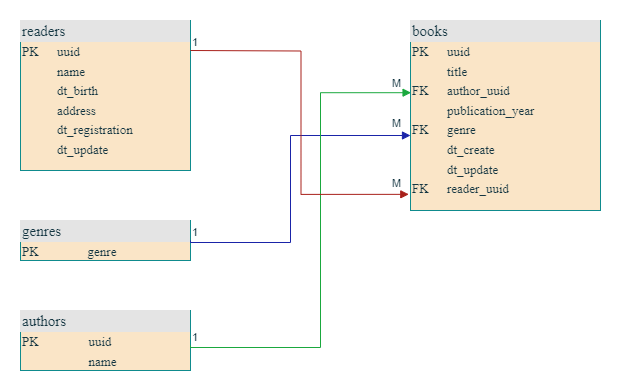

The diagram above was exported from draw.io. Its source (the exported page's mxGraphModel, read from the mxfile embedded in the PNG):
<mxGraphModel dx="1050" dy="581" grid="1" gridSize="10" guides="1" tooltips="1" connect="1" arrows="1" fold="1" page="1" pageScale="1" pageWidth="827" pageHeight="1169" math="0" shadow="0">
  <root>
    <mxCell id="WIyWlLk6GJQsqaUBKTNV-0" />
    <mxCell id="WIyWlLk6GJQsqaUBKTNV-1" parent="WIyWlLk6GJQsqaUBKTNV-0" />
    <mxCell id="F34SbrRdug3zkx10Pxff-6" value="&lt;div style=&quot;text-align: justify; box-sizing: border-box; width: 100%; background: rgb(228, 228, 228); padding: 2px;&quot;&gt;&lt;font style=&quot;font-size: 15px;&quot; face=&quot;Times New Roman&quot;&gt;readers&lt;/font&gt;&lt;/div&gt;&lt;table style=&quot;text-align: justify; width: 100%; font-size: 13px;&quot; cellpadding=&quot;2&quot; cellspacing=&quot;0&quot;&gt;&lt;tbody&gt;&lt;tr&gt;&lt;td&gt;&lt;font style=&quot;font-size: 13px;&quot; face=&quot;Times New Roman&quot;&gt;PK&lt;/font&gt;&lt;/td&gt;&lt;td&gt;&lt;font style=&quot;font-size: 13px;&quot; face=&quot;Times New Roman&quot;&gt;uuid&lt;/font&gt;&lt;/td&gt;&lt;/tr&gt;&lt;tr&gt;&lt;td&gt;&lt;font style=&quot;font-size: 13px;&quot; face=&quot;Times New Roman&quot;&gt;&lt;br&gt;&lt;/font&gt;&lt;/td&gt;&lt;td&gt;&lt;font style=&quot;font-size: 13px;&quot; face=&quot;Times New Roman&quot;&gt;name&lt;/font&gt;&lt;/td&gt;&lt;/tr&gt;&lt;tr&gt;&lt;td&gt;&lt;font face=&quot;Times New Roman&quot;&gt;&lt;br&gt;&lt;/font&gt;&lt;/td&gt;&lt;td&gt;&lt;font face=&quot;Times New Roman&quot;&gt;dt_birth&lt;/font&gt;&lt;/td&gt;&lt;/tr&gt;&lt;tr&gt;&lt;td&gt;&lt;font face=&quot;Times New Roman&quot;&gt;&lt;br&gt;&lt;/font&gt;&lt;/td&gt;&lt;td&gt;&lt;font face=&quot;Times New Roman&quot;&gt;address&lt;/font&gt;&lt;/td&gt;&lt;/tr&gt;&lt;tr&gt;&lt;td&gt;&lt;font face=&quot;Times New Roman&quot;&gt;&lt;br&gt;&lt;/font&gt;&lt;/td&gt;&lt;td&gt;&lt;font face=&quot;Times New Roman&quot;&gt;dt_registration&lt;/font&gt;&lt;/td&gt;&lt;/tr&gt;&lt;tr&gt;&lt;td&gt;&lt;font face=&quot;Times New Roman&quot;&gt;&lt;br&gt;&lt;/font&gt;&lt;/td&gt;&lt;td&gt;&lt;font face=&quot;Times New Roman&quot;&gt;dt_update&lt;/font&gt;&lt;/td&gt;&lt;/tr&gt;&lt;/tbody&gt;&lt;/table&gt;" style="verticalAlign=top;align=left;overflow=fill;html=1;whiteSpace=wrap;movable=1;resizable=1;rotatable=1;deletable=1;editable=1;locked=0;connectable=1;labelBackgroundColor=none;fillColor=#FAE5C7;strokeColor=#0F8B8D;fontColor=#143642;" vertex="1" parent="WIyWlLk6GJQsqaUBKTNV-1">
      <mxGeometry x="190" y="160" width="170" height="150" as="geometry" />
    </mxCell>
    <mxCell id="F34SbrRdug3zkx10Pxff-7" value="&lt;div style=&quot;box-sizing:border-box;width:100%;background:#e4e4e4;padding:2px;&quot;&gt;&lt;font style=&quot;font-size: 15px;&quot; face=&quot;Times New Roman&quot;&gt;books&lt;/font&gt;&lt;/div&gt;&lt;table style=&quot;width: 100%; font-size: 13px;&quot; cellpadding=&quot;2&quot; cellspacing=&quot;0&quot;&gt;&lt;tbody&gt;&lt;tr&gt;&lt;td&gt;&lt;font style=&quot;font-size: 13px;&quot; face=&quot;Times New Roman&quot;&gt;PK&lt;/font&gt;&lt;/td&gt;&lt;td&gt;&lt;font style=&quot;font-size: 13px;&quot; face=&quot;Times New Roman&quot;&gt;uuid&lt;/font&gt;&lt;/td&gt;&lt;/tr&gt;&lt;tr&gt;&lt;td&gt;&lt;font style=&quot;font-size: 13px;&quot; face=&quot;Times New Roman&quot;&gt;&lt;br&gt;&lt;/font&gt;&lt;/td&gt;&lt;td&gt;&lt;font style=&quot;font-size: 13px;&quot; face=&quot;Times New Roman&quot;&gt;title&lt;/font&gt;&lt;/td&gt;&lt;/tr&gt;&lt;tr&gt;&lt;td&gt;&lt;font style=&quot;font-size: 13px;&quot; face=&quot;Times New Roman&quot;&gt;FK&lt;/font&gt;&lt;/td&gt;&lt;td&gt;&lt;font style=&quot;font-size: 13px;&quot; face=&quot;Times New Roman&quot;&gt;author_uuid&lt;/font&gt;&lt;/td&gt;&lt;/tr&gt;&lt;tr&gt;&lt;td&gt;&lt;font style=&quot;font-size: 13px;&quot; face=&quot;Times New Roman&quot;&gt;&lt;br&gt;&lt;/font&gt;&lt;/td&gt;&lt;td&gt;&lt;font style=&quot;font-size: 13px;&quot; face=&quot;Times New Roman&quot;&gt;publication_year&lt;/font&gt;&lt;/td&gt;&lt;/tr&gt;&lt;tr&gt;&lt;td&gt;&lt;font style=&quot;font-size: 13px;&quot; face=&quot;Times New Roman&quot;&gt;FK&lt;/font&gt;&lt;/td&gt;&lt;td&gt;&lt;font style=&quot;font-size: 13px;&quot; face=&quot;Times New Roman&quot;&gt;genre&lt;/font&gt;&lt;/td&gt;&lt;/tr&gt;&lt;tr&gt;&lt;td&gt;&lt;font style=&quot;font-size: 13px;&quot; face=&quot;Times New Roman&quot;&gt;&lt;br&gt;&lt;/font&gt;&lt;/td&gt;&lt;td&gt;&lt;font style=&quot;font-size: 13px;&quot; face=&quot;Times New Roman&quot;&gt;dt_create&lt;/font&gt;&lt;/td&gt;&lt;/tr&gt;&lt;tr&gt;&lt;td&gt;&lt;font style=&quot;font-size: 13px;&quot; face=&quot;Times New Roman&quot;&gt;&lt;br&gt;&lt;/font&gt;&lt;/td&gt;&lt;td&gt;&lt;font style=&quot;font-size: 13px;&quot; face=&quot;Times New Roman&quot;&gt;dt_update&lt;/font&gt;&lt;/td&gt;&lt;/tr&gt;&lt;tr&gt;&lt;td&gt;&lt;font style=&quot;font-size: 13px;&quot; face=&quot;Times New Roman&quot;&gt;FK&lt;/font&gt;&lt;/td&gt;&lt;td&gt;&lt;font style=&quot;font-size: 13px;&quot; face=&quot;Times New Roman&quot;&gt;reader_uuid&lt;/font&gt;&lt;/td&gt;&lt;/tr&gt;&lt;/tbody&gt;&lt;/table&gt;" style="verticalAlign=top;align=left;overflow=fill;html=1;whiteSpace=wrap;labelBackgroundColor=none;fillColor=#FAE5C7;strokeColor=#0F8B8D;fontColor=#143642;" vertex="1" parent="WIyWlLk6GJQsqaUBKTNV-1">
      <mxGeometry x="580" y="160" width="190" height="190" as="geometry" />
    </mxCell>
    <mxCell id="F34SbrRdug3zkx10Pxff-8" value="&lt;div style=&quot;box-sizing:border-box;width:100%;background:#e4e4e4;padding:2px;&quot;&gt;&lt;font style=&quot;font-size: 15px;&quot; face=&quot;Times New Roman&quot;&gt;authors&lt;/font&gt;&lt;/div&gt;&lt;table style=&quot;width: 100%; font-size: 13px;&quot; cellpadding=&quot;2&quot; cellspacing=&quot;0&quot;&gt;&lt;tbody&gt;&lt;tr&gt;&lt;td&gt;&lt;font style=&quot;font-size: 13px;&quot; face=&quot;Times New Roman&quot;&gt;PK&lt;/font&gt;&lt;/td&gt;&lt;td&gt;&lt;font style=&quot;font-size: 13px;&quot; face=&quot;Times New Roman&quot;&gt;uuid&lt;/font&gt;&lt;/td&gt;&lt;/tr&gt;&lt;tr&gt;&lt;td&gt;&lt;font style=&quot;font-size: 13px;&quot; face=&quot;Times New Roman&quot;&gt;&lt;br&gt;&lt;/font&gt;&lt;/td&gt;&lt;td&gt;&lt;font style=&quot;font-size: 13px;&quot; face=&quot;Times New Roman&quot;&gt;name&lt;/font&gt;&lt;/td&gt;&lt;/tr&gt;&lt;tr&gt;&lt;td&gt;&lt;/td&gt;&lt;td&gt;&lt;br&gt;&lt;/td&gt;&lt;/tr&gt;&lt;/tbody&gt;&lt;/table&gt;" style="verticalAlign=top;align=left;overflow=fill;html=1;whiteSpace=wrap;labelBackgroundColor=none;fillColor=#FAE5C7;strokeColor=#0F8B8D;fontColor=#143642;" vertex="1" parent="WIyWlLk6GJQsqaUBKTNV-1">
      <mxGeometry x="190" y="450" width="170" height="60" as="geometry" />
    </mxCell>
    <mxCell id="F34SbrRdug3zkx10Pxff-9" value="&lt;div style=&quot;box-sizing:border-box;width:100%;background:#e4e4e4;padding:2px;&quot;&gt;&lt;font style=&quot;font-size: 15px;&quot; face=&quot;Times New Roman&quot;&gt;genres&lt;/font&gt;&lt;/div&gt;&lt;table style=&quot;width:100%;font-size:1em;&quot; cellpadding=&quot;2&quot; cellspacing=&quot;0&quot;&gt;&lt;tbody style=&quot;font-size: 13px;&quot;&gt;&lt;tr&gt;&lt;td&gt;&lt;font style=&quot;font-size: 13px;&quot; face=&quot;Times New Roman&quot;&gt;PK&lt;/font&gt;&lt;/td&gt;&lt;td&gt;&lt;font style=&quot;font-size: 13px;&quot; face=&quot;Times New Roman&quot;&gt;genre&lt;/font&gt;&lt;/td&gt;&lt;/tr&gt;&lt;/tbody&gt;&lt;/table&gt;" style="verticalAlign=top;align=left;overflow=fill;html=1;whiteSpace=wrap;labelBackgroundColor=none;fillColor=#FAE5C7;strokeColor=#0F8B8D;fontColor=#143642;" vertex="1" parent="WIyWlLk6GJQsqaUBKTNV-1">
      <mxGeometry x="190" y="360" width="170" height="40" as="geometry" />
    </mxCell>
    <mxCell id="F34SbrRdug3zkx10Pxff-15" value="M" style="endArrow=block;endFill=1;html=1;edgeStyle=orthogonalEdgeStyle;align=left;verticalAlign=top;rounded=0;strokeColor=#1a24a8;fontColor=#143642;fillColor=#FAE5C7;exitX=1;exitY=0.5;exitDx=0;exitDy=0;" edge="1" parent="WIyWlLk6GJQsqaUBKTNV-1" source="F34SbrRdug3zkx10Pxff-9">
      <mxGeometry x="0.8784" y="25" relative="1" as="geometry">
        <mxPoint x="370" y="382" as="sourcePoint" />
        <mxPoint x="580" y="275" as="targetPoint" />
        <Array as="points">
          <mxPoint x="360" y="382" />
          <mxPoint x="460" y="382" />
          <mxPoint x="460" y="275" />
        </Array>
        <mxPoint as="offset" />
      </mxGeometry>
    </mxCell>
    <mxCell id="F34SbrRdug3zkx10Pxff-16" value="1" style="edgeLabel;resizable=0;html=1;align=left;verticalAlign=bottom;strokeColor=#0F8B8D;fontColor=#143642;fillColor=#FAE5C7;" connectable="0" vertex="1" parent="F34SbrRdug3zkx10Pxff-15">
      <mxGeometry x="-1" relative="1" as="geometry" />
    </mxCell>
    <mxCell id="F34SbrRdug3zkx10Pxff-17" value="M" style="endArrow=block;endFill=1;html=1;edgeStyle=orthogonalEdgeStyle;align=left;verticalAlign=top;rounded=0;strokeColor=#1aa83e;fontColor=#143642;fillColor=#FAE5C7;exitX=1;exitY=0.5;exitDx=0;exitDy=0;entryX=0.003;entryY=0.38;entryDx=0;entryDy=0;entryPerimeter=0;" edge="1" parent="WIyWlLk6GJQsqaUBKTNV-1" target="F34SbrRdug3zkx10Pxff-7">
      <mxGeometry x="0.9138" y="22" relative="1" as="geometry">
        <mxPoint x="360" y="485" as="sourcePoint" />
        <mxPoint x="560" y="230" as="targetPoint" />
        <Array as="points">
          <mxPoint x="360" y="487" />
          <mxPoint x="490" y="487" />
          <mxPoint x="490" y="232" />
        </Array>
        <mxPoint as="offset" />
      </mxGeometry>
    </mxCell>
    <mxCell id="F34SbrRdug3zkx10Pxff-18" value="1" style="edgeLabel;resizable=0;html=1;align=left;verticalAlign=bottom;strokeColor=#0F8B8D;fontColor=#143642;fillColor=#FAE5C7;" connectable="0" vertex="1" parent="F34SbrRdug3zkx10Pxff-17">
      <mxGeometry x="-1" relative="1" as="geometry" />
    </mxCell>
    <mxCell id="F34SbrRdug3zkx10Pxff-21" value="M" style="endArrow=block;endFill=1;html=1;edgeStyle=orthogonalEdgeStyle;align=left;verticalAlign=top;rounded=0;strokeColor=#A8201A;fontColor=#143642;fillColor=#FAE5C7;entryX=-0.009;entryY=0.915;entryDx=0;entryDy=0;entryPerimeter=0;" edge="1" parent="WIyWlLk6GJQsqaUBKTNV-1" target="F34SbrRdug3zkx10Pxff-7">
      <mxGeometry x="0.8989" y="24" relative="1" as="geometry">
        <mxPoint x="360" y="190" as="sourcePoint" />
        <mxPoint x="520" y="190" as="targetPoint" />
        <mxPoint as="offset" />
      </mxGeometry>
    </mxCell>
    <mxCell id="F34SbrRdug3zkx10Pxff-22" value="1" style="edgeLabel;resizable=0;html=1;align=left;verticalAlign=bottom;strokeColor=#0F8B8D;fontColor=#143642;fillColor=#FAE5C7;" connectable="0" vertex="1" parent="F34SbrRdug3zkx10Pxff-21">
      <mxGeometry x="-1" relative="1" as="geometry" />
    </mxCell>
  </root>
</mxGraphModel>